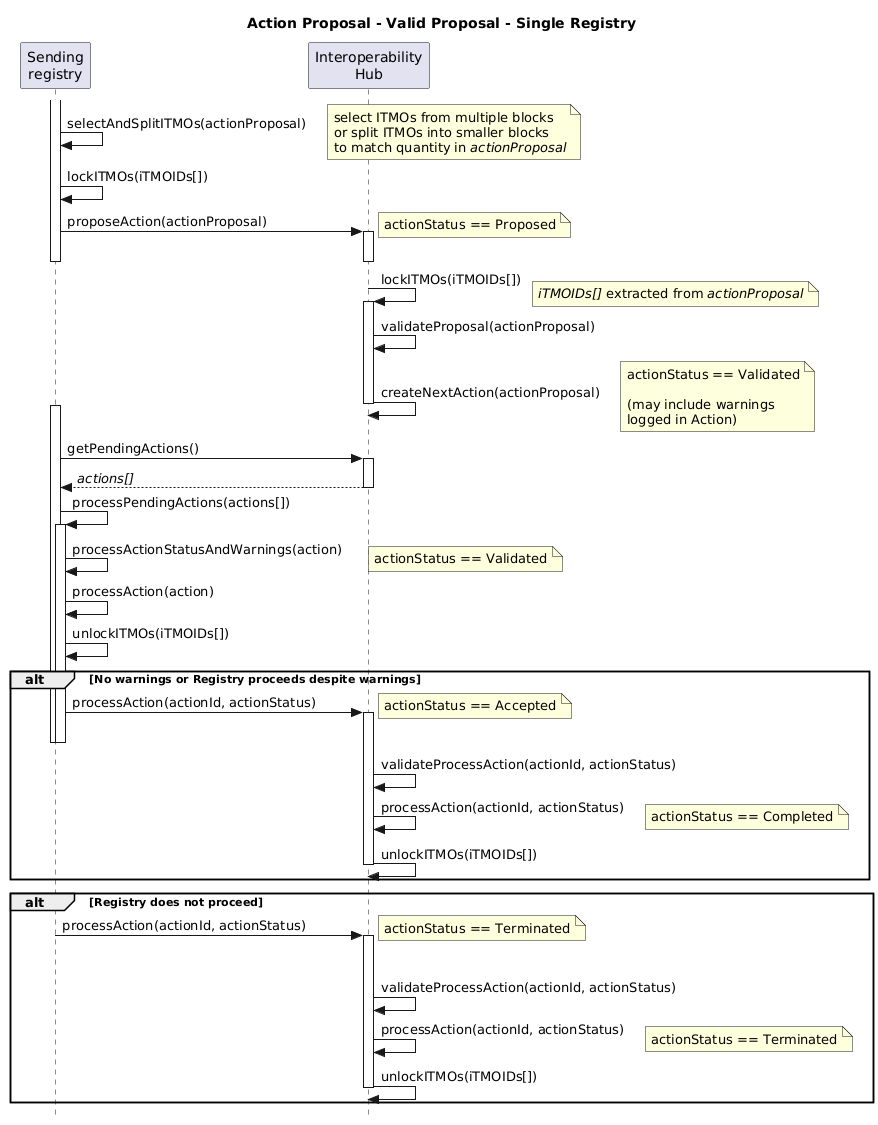

The diagram above was rendered by PlantUML. Its source (embedded in the PNG):
@startuml actionProposal_Valid_SingleReg_Sequence

title Action Proposal - Valid Proposal - Single Registry

skinparam style strictuml

participant "Sending\nregistry" as Sender
participant "Interoperability\nHub" as Hub

activate Sender
Sender -> Sender: selectAndSplitITMOs(actionProposal)
note right: select ITMOs from multiple blocks\nor split ITMOs into smaller blocks\nto match quantity in //actionProposal//

Sender -> Sender: lockITMOs(iTMOIDs[])
Sender -> Hub++ : proposeAction(actionProposal)
note right: actionStatus == Proposed
deactivate Hub
deactivate Sender

Hub -> Hub++: lockITMOs(iTMOIDs[])
note right: //iTMOIDs[]// extracted from //actionProposal//

Hub -> Hub: validateProposal(actionProposal)
Hub -> Hub--: createNextAction(actionProposal)
note right: actionStatus == Validated\n\n(may include warnings\nlogged in Action)

activate Sender
Sender -> Hub++ : getPendingActions()
Sender <-- Hub--: //actions[]//

Sender -> Sender: processPendingActions(actions[])
activate Sender
Sender -> Sender: processActionStatusAndWarnings(action)
note right: actionStatus == Validated
Sender -> Sender: processAction(action)
Sender -> Sender: unlockITMOs(iTMOIDs[])

alt No warnings or Registry proceeds despite warnings

  Sender -> Hub++: processAction(actionId, actionStatus)
  note right: actionStatus == Accepted
  deactivate Sender
  deactivate Sender
  Hub -> Hub: validateProcessAction(actionId, actionStatus)
  Hub -> Hub: processAction(actionId, actionStatus)
  note right: actionStatus == Completed
  Hub -> Hub--: unlockITMOs(iTMOIDs[])

end

alt Registry does not proceed

  activate Sender
  activate Sender
  Sender -> Hub++: processAction(actionId, actionStatus)
  note right: actionStatus == Terminated
  deactivate Sender
  deactivate Sender
  Hub -> Hub: validateProcessAction(actionId, actionStatus)
  Hub -> Hub: processAction(actionId, actionStatus)
  note right: actionStatus == Terminated
  Hub -> Hub--: unlockITMOs(iTMOIDs[])

end

@enduml